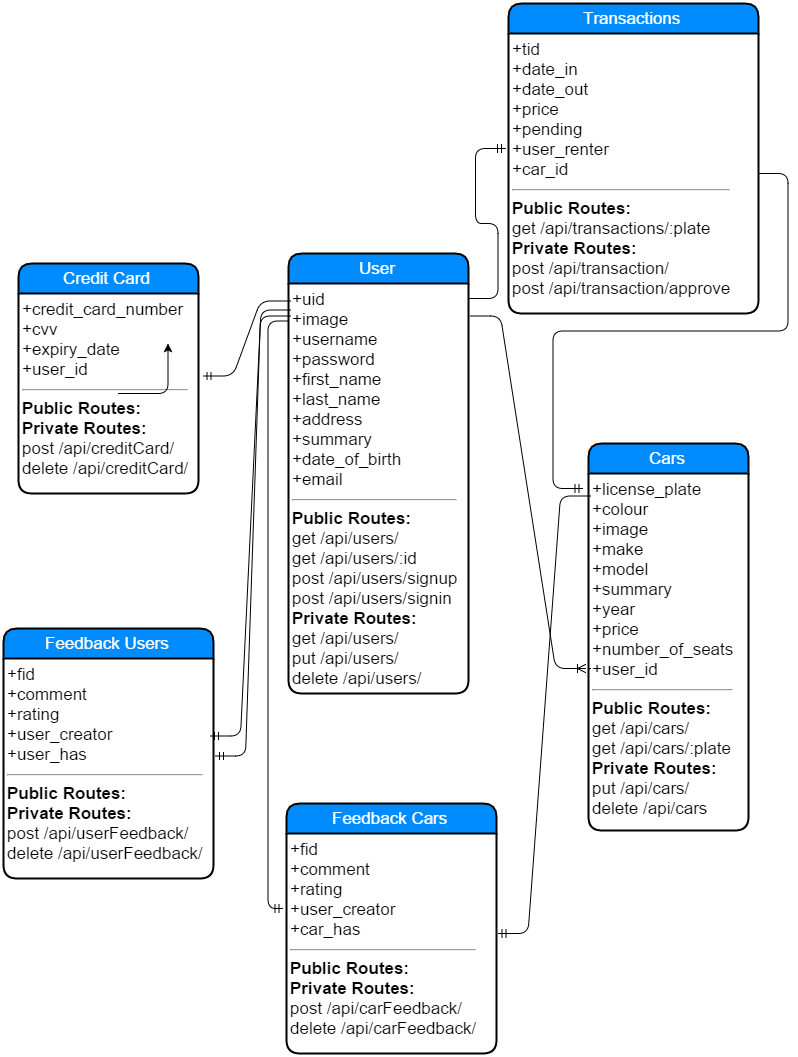

The diagram above was exported from draw.io. Its source (the exported page's mxGraphModel, read from the mxfile embedded in the PNG):
<mxGraphModel dx="1378" dy="1845" grid="1" gridSize="10" guides="1" tooltips="1" connect="1" arrows="1" fold="1" page="1" pageScale="1" pageWidth="826" pageHeight="1169" background="#ffffff" math="0">
  <root>
    <mxCell id="0" style=";html=1;" />
    <mxCell id="1" style=";html=1;" parent="0" />
    <mxCell id="43103a0225f2097c-80" value="User" style="swimlane;html=1;childLayout=stackLayout;horizontal=1;startSize=30;horizontalStack=0;fillColor=#008cff;fontColor=#FFFFFF;rounded=1;fontSize=17;fontStyle=0;strokeWidth=2;resizeParent=0;resizeLast=1;shadow=0;dashed=0;align=center;" vertex="1" parent="1">
      <mxGeometry x="310" y="260" width="180" height="440" as="geometry" />
    </mxCell>
    <mxCell id="43103a0225f2097c-81" value="&lt;div&gt;+uid&lt;/div&gt;&lt;div&gt;+image&lt;/div&gt;&lt;div&gt;+username&lt;/div&gt;&lt;div&gt;+password&lt;/div&gt;&lt;div&gt;+first_name&lt;/div&gt;&lt;div&gt;+last_name&lt;/div&gt;&lt;div&gt;+address&lt;/div&gt;&lt;div&gt;+summary&lt;/div&gt;&lt;div&gt;+date_of_birth&lt;/div&gt;&lt;div&gt;+email&lt;/div&gt;&lt;div&gt;&lt;hr id=&quot;null&quot;&gt;&lt;b&gt;Public Routes:&lt;/b&gt;&lt;/div&gt;&lt;div&gt;get /api/users/&lt;/div&gt;&lt;div&gt;get /api/users/:id&lt;/div&gt;&lt;div&gt;&lt;span&gt;post /api/users/signup&lt;/span&gt;&lt;br&gt;&lt;/div&gt;&lt;div&gt;&lt;span&gt;post /api/users/signin&lt;/span&gt;&lt;span&gt;&lt;br&gt;&lt;/span&gt;&lt;/div&gt;&lt;div&gt;&lt;span&gt;&lt;b&gt;Private Routes:&lt;/b&gt;&lt;/span&gt;&lt;/div&gt;&lt;div&gt;&lt;span&gt;get /api/users/&lt;/span&gt;&lt;/div&gt;&lt;div&gt;&lt;span&gt;put /api/users/&lt;/span&gt;&lt;/div&gt;&lt;div&gt;&lt;span&gt;delete /api/users/&lt;/span&gt;&lt;/div&gt;&lt;div&gt;&lt;br&gt;&lt;/div&gt;" style="whiteSpace=wrap;html=1;align=left;strokeColor=none;fillColor=none;spacingLeft=4;fontSize=17;verticalAlign=top;resizable=0;rotatable=0;part=1;" vertex="1" parent="43103a0225f2097c-80">
      <mxGeometry y="30" width="180" height="410" as="geometry" />
    </mxCell>
    <mxCell id="43103a0225f2097c-82" value="Cars" style="swimlane;html=1;childLayout=stackLayout;horizontal=1;startSize=30;horizontalStack=0;fillColor=#008cff;fontColor=#FFFFFF;rounded=1;fontSize=17;fontStyle=0;strokeWidth=2;resizeParent=0;resizeLast=1;shadow=0;dashed=0;align=center;" vertex="1" parent="1">
      <mxGeometry x="610" y="450" width="160" height="387" as="geometry" />
    </mxCell>
    <mxCell id="43103a0225f2097c-83" value="+license_plate&lt;div&gt;+colour&lt;/div&gt;&lt;div&gt;+image&lt;/div&gt;&lt;div&gt;+make&lt;/div&gt;&lt;div&gt;+model&lt;/div&gt;&lt;div&gt;+summary&lt;/div&gt;&lt;div&gt;+year&lt;/div&gt;&lt;div&gt;+price&lt;/div&gt;&lt;div&gt;+number_of_seats&lt;/div&gt;&lt;div&gt;+user_id&lt;/div&gt;&lt;div&gt;&lt;hr id=&quot;null&quot;&gt;&lt;b&gt;Public Routes:&lt;/b&gt;&lt;/div&gt;&lt;div&gt;get /api/cars/&lt;/div&gt;&lt;div&gt;get /api/cars/:plate&lt;/div&gt;&lt;div&gt;&lt;b&gt;Private Routes:&lt;/b&gt;&lt;/div&gt;&lt;div&gt;put /api/cars/&lt;/div&gt;&lt;div&gt;delete /api/cars&lt;/div&gt;" style="whiteSpace=wrap;html=1;align=left;strokeColor=none;fillColor=none;spacingLeft=4;fontSize=17;verticalAlign=top;resizable=0;rotatable=0;part=1;" vertex="1" parent="43103a0225f2097c-82">
      <mxGeometry y="30" width="160" height="357" as="geometry" />
    </mxCell>
    <mxCell id="4501adc86fe8a240-4" style="edgeStyle=none;rounded=0;html=1;entryX=0.013;entryY=0.543;entryPerimeter=0;endArrow=none;endFill=0;jettySize=auto;orthogonalLoop=1;" edge="1" parent="43103a0225f2097c-82" source="43103a0225f2097c-83" target="43103a0225f2097c-83">
      <mxGeometry relative="1" as="geometry" />
    </mxCell>
    <mxCell id="4501adc86fe8a240-5" value="Credit Card" style="swimlane;html=1;childLayout=stackLayout;horizontal=1;startSize=30;horizontalStack=0;fillColor=#008cff;fontColor=#FFFFFF;rounded=1;fontSize=17;fontStyle=0;strokeWidth=2;resizeParent=0;resizeLast=1;shadow=0;dashed=0;align=center;" vertex="1" parent="1">
      <mxGeometry x="40" y="270" width="180" height="230" as="geometry" />
    </mxCell>
    <mxCell id="4501adc86fe8a240-6" value="&lt;div&gt;+credit_card_number&lt;/div&gt;&lt;div&gt;+cvv&lt;/div&gt;&lt;div&gt;+expiry_date&lt;/div&gt;&lt;div&gt;+user_id&lt;/div&gt;&lt;div&gt;&lt;hr id=&quot;null&quot;&gt;&lt;b&gt;Public Routes:&lt;/b&gt;&lt;/div&gt;&lt;div&gt;&lt;span&gt;&lt;b&gt;Private Routes:&lt;/b&gt;&lt;/span&gt;&lt;/div&gt;&lt;div&gt;&lt;span&gt;post /api/creditCard/&lt;/span&gt;&lt;/div&gt;&lt;div&gt;&lt;span&gt;delete /api/creditCard/&lt;/span&gt;&lt;br&gt;&lt;/div&gt;" style="whiteSpace=wrap;html=1;align=left;strokeColor=none;fillColor=none;spacingLeft=4;fontSize=17;verticalAlign=top;resizable=0;rotatable=0;part=1;" vertex="1" parent="4501adc86fe8a240-5">
      <mxGeometry y="30" width="180" height="200" as="geometry" />
    </mxCell>
    <mxCell id="4501adc86fe8a240-9" style="edgeStyle=none;rounded=0;html=1;endArrow=none;endFill=0;jettySize=auto;orthogonalLoop=1;" edge="1" parent="4501adc86fe8a240-5" source="4501adc86fe8a240-6" target="4501adc86fe8a240-5">
      <mxGeometry relative="1" as="geometry" />
    </mxCell>
    <mxCell id="4501adc86fe8a240-12" value="Transactions" style="swimlane;html=1;childLayout=stackLayout;horizontal=1;startSize=30;horizontalStack=0;fillColor=#008cff;fontColor=#FFFFFF;rounded=1;fontSize=17;fontStyle=0;strokeWidth=2;resizeParent=0;resizeLast=1;shadow=0;dashed=0;align=center;" vertex="1" parent="1">
      <mxGeometry x="530" y="10" width="250" height="310" as="geometry" />
    </mxCell>
    <mxCell id="4501adc86fe8a240-13" value="&lt;div&gt;+tid&lt;/div&gt;&lt;div&gt;+date_in&lt;/div&gt;&lt;div&gt;+date_out&lt;/div&gt;&lt;div&gt;+price&lt;/div&gt;&lt;div&gt;+pending&lt;/div&gt;&lt;div&gt;+user_renter&lt;/div&gt;&lt;div&gt;+car_id&lt;/div&gt;&lt;div&gt;&lt;hr id=&quot;null&quot;&gt;&lt;b&gt;Public Routes:&lt;/b&gt;&lt;/div&gt;&lt;div&gt;get /api/transactions/:plate&lt;/div&gt;&lt;div&gt;&lt;b style=&quot;line-height: 1.2&quot;&gt;Private Routes:&lt;/b&gt;&lt;br&gt;&lt;/div&gt;&lt;div&gt;post /api/transaction/&lt;/div&gt;&lt;div&gt;&lt;span style=&quot;line-height: 1.2&quot;&gt;post /api/transaction/approve&lt;/span&gt;&lt;br&gt;&lt;/div&gt;&lt;div&gt;&lt;br&gt;&lt;/div&gt;" style="whiteSpace=wrap;html=1;align=left;strokeColor=none;fillColor=none;spacingLeft=4;fontSize=17;verticalAlign=top;resizable=0;rotatable=0;part=1;" vertex="1" parent="4501adc86fe8a240-12">
      <mxGeometry y="30" width="250" height="280" as="geometry" />
    </mxCell>
    <mxCell id="4501adc86fe8a240-46" style="edgeStyle=none;rounded=1;html=1;startArrow=ERmandOne;startFill=0;endArrow=none;endFill=0;endSize=30;jettySize=auto;orthogonalLoop=1;strokeColor=#000000;" edge="1" parent="4501adc86fe8a240-12" source="4501adc86fe8a240-13" target="4501adc86fe8a240-12">
      <mxGeometry relative="1" as="geometry" />
    </mxCell>
    <mxCell id="4501adc86fe8a240-49" style="edgeStyle=none;rounded=1;html=1;startArrow=ERmandOne;startFill=0;endArrow=none;endFill=0;endSize=30;jettySize=auto;orthogonalLoop=1;strokeColor=#000000;" edge="1" parent="4501adc86fe8a240-12" source="4501adc86fe8a240-13" target="4501adc86fe8a240-12">
      <mxGeometry relative="1" as="geometry" />
    </mxCell>
    <mxCell id="4501adc86fe8a240-14" value="" style="edgeStyle=entityRelationEdgeStyle;html=1;endArrow=ERmandOne;exitX=1;exitY=0.5;entryX=-0.028;entryY=0.04;entryPerimeter=0;" edge="1" parent="1" source="4501adc86fe8a240-13" target="43103a0225f2097c-83">
      <mxGeometry width="100" height="100" relative="1" as="geometry">
        <mxPoint x="180" y="820" as="sourcePoint" />
        <mxPoint x="30" y="160" as="targetPoint" />
      </mxGeometry>
    </mxCell>
    <mxCell id="4501adc86fe8a240-11" value="" style="edgeStyle=entityRelationEdgeStyle;html=1;endArrow=ERmandOne;flipH=1;flipV=1;exitX=1.007;exitY=0.399;entryX=-0.001;entryY=0.034;entryPerimeter=0;exitPerimeter=0;" edge="1" parent="1" source="4501adc86fe8a240-6" target="43103a0225f2097c-81">
      <mxGeometry width="100" height="100" relative="1" as="geometry">
        <mxPoint x="250" y="320" as="sourcePoint" />
        <mxPoint x="260" y="430" as="targetPoint" />
      </mxGeometry>
    </mxCell>
    <mxCell id="4501adc86fe8a240-15" value="" style="edgeStyle=entityRelationEdgeStyle;html=1;endArrow=ERmandOne;entryX=-0.017;entryY=0.412;entryPerimeter=0;exitX=0.993;exitY=0.038;exitPerimeter=0;" edge="1" parent="1" source="43103a0225f2097c-81" target="4501adc86fe8a240-13">
      <mxGeometry width="100" height="100" relative="1" as="geometry">
        <mxPoint x="330" y="300" as="sourcePoint" />
        <mxPoint x="240" y="-410" as="targetPoint" />
      </mxGeometry>
    </mxCell>
    <mxCell id="4501adc86fe8a240-16" value="Feedback Users" style="swimlane;html=1;childLayout=stackLayout;horizontal=1;startSize=30;horizontalStack=0;fillColor=#008cff;fontColor=#FFFFFF;rounded=1;fontSize=17;fontStyle=0;strokeWidth=2;resizeParent=0;resizeLast=1;shadow=0;dashed=0;align=center;" vertex="1" parent="1">
      <mxGeometry x="25" y="635" width="210" height="250" as="geometry" />
    </mxCell>
    <mxCell id="4501adc86fe8a240-17" value="&lt;div&gt;+fid&lt;/div&gt;&lt;div&gt;+comment&lt;/div&gt;&lt;div&gt;+rating&lt;/div&gt;&lt;div&gt;+user_creator&lt;/div&gt;&lt;div&gt;+user_has&lt;/div&gt;&lt;div&gt;&lt;hr id=&quot;null&quot;&gt;&lt;b&gt;Public Routes:&lt;/b&gt;&lt;/div&gt;&lt;div&gt;&lt;b style=&quot;line-height: 1.2&quot;&gt;Private Routes:&lt;/b&gt;&lt;br&gt;&lt;/div&gt;&lt;div&gt;post /api/userFeedback/&lt;/div&gt;&lt;div&gt;&lt;span style=&quot;line-height: 1.2&quot;&gt;delete /api/&lt;/span&gt;&lt;span&gt;userFeedback/&lt;/span&gt;&lt;/div&gt;&lt;div&gt;&lt;span&gt;&lt;br&gt;&lt;/span&gt;&lt;/div&gt;" style="whiteSpace=wrap;html=1;align=left;strokeColor=none;fillColor=none;spacingLeft=4;fontSize=17;verticalAlign=top;resizable=0;rotatable=0;part=1;" vertex="1" parent="4501adc86fe8a240-16">
      <mxGeometry y="30" width="210" height="220" as="geometry" />
    </mxCell>
    <mxCell id="4501adc86fe8a240-19" style="edgeStyle=none;rounded=0;html=1;exitX=0.5;exitY=1;endArrow=none;endFill=0;jettySize=auto;orthogonalLoop=1;" edge="1" parent="4501adc86fe8a240-16" source="4501adc86fe8a240-16" target="4501adc86fe8a240-17">
      <mxGeometry relative="1" as="geometry" />
    </mxCell>
    <mxCell id="4501adc86fe8a240-23" value="" style="edgeStyle=entityRelationEdgeStyle;html=1;endArrow=ERmandOne;flipH=1;flipV=1;rounded=1;exitX=0.976;exitY=0.341;exitPerimeter=0;" edge="1" parent="1" source="4501adc86fe8a240-17">
      <mxGeometry width="100" height="100" relative="1" as="geometry">
        <mxPoint x="330" y="710" as="sourcePoint" />
        <mxPoint x="310" y="314" as="targetPoint" />
      </mxGeometry>
    </mxCell>
    <mxCell id="4501adc86fe8a240-24" value="" style="edgeStyle=entityRelationEdgeStyle;html=1;endArrow=ERmandOne;flipH=1;flipV=1;exitX=1;exitY=0.5;entryX=0.001;entryY=0.074;entryPerimeter=0;" edge="1" parent="1" source="4501adc86fe8a240-16" target="43103a0225f2097c-81">
      <mxGeometry x="160.14285714285722" y="510" width="100" height="100" as="geometry">
        <mxPoint x="160.14285714285722" y="743.0000000000002" as="sourcePoint" />
        <mxPoint x="300" y="510" as="targetPoint" />
      </mxGeometry>
    </mxCell>
    <mxCell id="4501adc86fe8a240-31" value="Feedback Cars" style="swimlane;html=1;childLayout=stackLayout;horizontal=1;startSize=30;horizontalStack=0;fillColor=#008cff;fontColor=#FFFFFF;rounded=1;fontSize=17;fontStyle=0;strokeWidth=2;resizeParent=0;resizeLast=1;shadow=0;dashed=0;align=center;" vertex="1" parent="1">
      <mxGeometry x="308" y="810" width="210" height="250" as="geometry" />
    </mxCell>
    <mxCell id="4501adc86fe8a240-32" value="&lt;div&gt;+fid&lt;/div&gt;&lt;div&gt;+comment&lt;/div&gt;&lt;div&gt;+rating&lt;/div&gt;&lt;div&gt;+user_creator&lt;/div&gt;&lt;div&gt;+car_has&lt;/div&gt;&lt;div&gt;&lt;hr id=&quot;null&quot;&gt;&lt;b&gt;Public Routes:&lt;/b&gt;&lt;/div&gt;&lt;div&gt;&lt;b style=&quot;line-height: 1.2&quot;&gt;Private Routes:&lt;/b&gt;&lt;br&gt;&lt;/div&gt;&lt;div&gt;post /api/carFeedback/&lt;/div&gt;&lt;div&gt;&lt;span style=&quot;line-height: 1.2&quot;&gt;delete /api/car&lt;/span&gt;&lt;span&gt;Feedback/&lt;/span&gt;&lt;/div&gt;&lt;div&gt;&lt;span&gt;&lt;br&gt;&lt;/span&gt;&lt;/div&gt;" style="whiteSpace=wrap;html=1;align=left;strokeColor=none;fillColor=none;spacingLeft=4;fontSize=17;verticalAlign=top;resizable=0;rotatable=0;part=1;" vertex="1" parent="4501adc86fe8a240-31">
      <mxGeometry y="30" width="210" height="220" as="geometry" />
    </mxCell>
    <mxCell id="4501adc86fe8a240-33" style="edgeStyle=none;rounded=0;html=1;exitX=0.5;exitY=1;endArrow=none;endFill=0;jettySize=auto;orthogonalLoop=1;" edge="1" parent="4501adc86fe8a240-31" source="4501adc86fe8a240-31" target="4501adc86fe8a240-32">
      <mxGeometry relative="1" as="geometry" />
    </mxCell>
    <mxCell id="4501adc86fe8a240-35" value="" style="edgeStyle=entityRelationEdgeStyle;html=1;endArrow=ERmandOne;flipH=1;flipV=1;exitX=0.994;exitY=0.44;entryX=0.004;entryY=0.057;entryPerimeter=0;exitPerimeter=0;" edge="1" parent="1" source="4501adc86fe8a240-32" target="43103a0225f2097c-83">
      <mxGeometry x="170.14285714285722" y="520" width="100" height="100" as="geometry">
        <mxPoint x="245.57142857142867" y="769.7142857142858" as="sourcePoint" />
        <mxPoint x="339.8571428571429" y="329.7142857142858" as="targetPoint" />
      </mxGeometry>
    </mxCell>
    <mxCell id="4501adc86fe8a240-50" value="" style="edgeStyle=segmentEdgeStyle;endArrow=classic;html=1;strokeColor=#000000;" edge="1" parent="1">
      <mxGeometry width="50" height="50" relative="1" as="geometry">
        <mxPoint x="140" y="400" as="sourcePoint" />
        <mxPoint x="190" y="350" as="targetPoint" />
      </mxGeometry>
    </mxCell>
    <mxCell id="4501adc86fe8a240-51" value="" style="edgeStyle=segmentEdgeStyle;endArrow=none;html=1;strokeColor=#000000;exitX=-0.015;exitY=0.342;exitPerimeter=0;endFill=0;startArrow=ERmandOne;startFill=0;entryX=-0.002;entryY=0.093;entryPerimeter=0;" edge="1" parent="1" source="4501adc86fe8a240-32" target="43103a0225f2097c-81">
      <mxGeometry width="50" height="50" relative="1" as="geometry">
        <mxPoint x="170" y="1020" as="sourcePoint" />
        <mxPoint x="290" y="331" as="targetPoint" />
        <Array as="points">
          <mxPoint x="290" y="915" />
          <mxPoint x="290" y="328" />
        </Array>
      </mxGeometry>
    </mxCell>
    <mxCell id="52cd902f6b2eeea6-1" value="" style="edgeStyle=entityRelationEdgeStyle;html=1;endArrow=ERoneToMany;exitX=1.006;exitY=0.077;exitPerimeter=0;entryX=-0.012;entryY=0.549;entryPerimeter=0;" edge="1" parent="1" source="43103a0225f2097c-81" target="43103a0225f2097c-83">
      <mxGeometry width="100" height="100" relative="1" as="geometry">
        <mxPoint x="360" y="110" as="sourcePoint" />
        <mxPoint x="680" y="601" as="targetPoint" />
      </mxGeometry>
    </mxCell>
  </root>
</mxGraphModel>